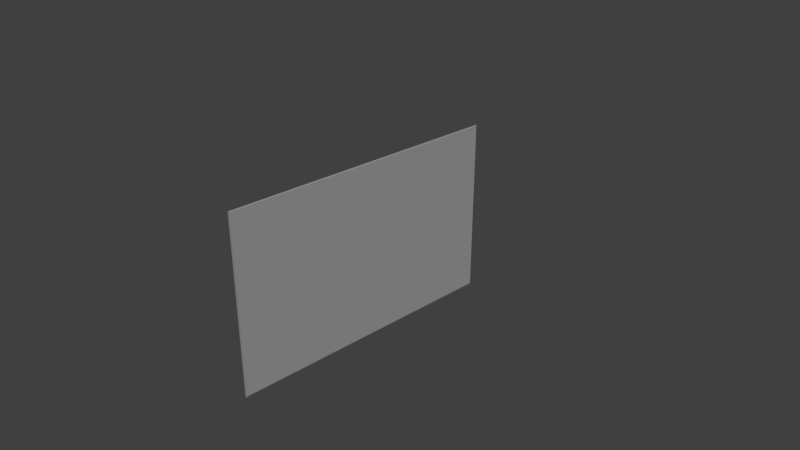 # Source: mirror2.blend  (saved by Blender 2.78.0; exported with 4.5.12 LTS)
import bpy
from mathutils import Matrix  # noqa: F401  (used for matrix-valued properties, if any)

bpy.ops.wm.read_factory_settings(use_empty=True)
scene = bpy.context.scene
scene.name = 'Scene'

# ---- collections
col_collection_1 = bpy.data.collections.new('Collection 1'); scene.collection.children.link(col_collection_1)

# ---- materials (node trees are filled in below, after node groups)
mat_mirror = bpy.data.materials.new('mirror')
mat_mirror.alpha_threshold = 0.0
mat_mirror.use_transparent_shadow = False
mat_mirror.roughness = 0.5
mat_mirror.specular_intensity = 0.0
mat_mirror.line_color = (0.0, 0.0, 0.0, 1.0)

# ---- material node trees

# ---- world
world_world = bpy.data.worlds.new('World'); scene.world = world_world
world_world.color = (0.05088, 0.05088, 0.05088)
world_world.use_sun_shadow = False
world_world.sun_shadow_jitter_overblur = 0.0
world_world.cycles.sampling_method = 'MANUAL'

# ---- cameras
cam_camera = bpy.data.cameras.new('Camera')
cam_camera.clip_end = 100.0
cam_camera.lens = 35.0
cam_camera.sensor_width = 32.0
cam_camera.sensor_height = 18.0
cam_camera.ortho_scale = 7.314
cam_camera.dof.focus_distance = 0.0
cam_camera.dof.aperture_fstop = 128.0

# ---- lights
light_lamp = bpy.data.lights.new('Lamp', 'SUN')
light_lamp.transmission_factor = 0.0
light_lamp.cutoff_distance = 30.0
light_lamp.angle = 0.1993
light_lamp.energy = 1.0
light_lamp.shadow_buffer_clip_start = 1.001
light_lamp.shadow_soft_size = 0.1
light_lamp.shadow_cascade_max_distance = 1000.0

# ---- meshes
me_cube = bpy.data.meshes.new('Cube')
me_cube.from_pydata([(-0.02, 1.98, -1.237), (-0.02, -1.98, -1.237), (-0.025, -2.0, -1.25), (-0.025, 2.0, -1.25), (-0.02, 1.98, 1.237), (-0.02, -1.98, 1.237), (-0.025, -2.0, 1.25), (-0.025, 2.0, 1.25)], [], [(0, 1, 2, 3), (4, 7, 6, 5), (0, 4, 5, 1), (1, 5, 6, 2), (2, 6, 7, 3), (4, 0, 3, 7)])
_uv = me_cube.uv_layers.new(name='UVMap')
_uv.uv.foreach_set('vector', [0.995, 0.5025, 0.005, 0.5025, 2.98e-08, 0.5, 1.0, 0.5, 0.995, 0.9975, 1.0, 1.0, 2.98e-07, 1.0, 0.005, 0.9975, 0.995, 0.5025, 0.995, 0.9975, 0.005, 0.9975, 0.005, 0.5025, 0.005, 0.5025, 0.005, 0.9975, 2.98e-07, 1.0, 2.98e-08, 0.5, 1.0, -5.96e-08, 1.0, 0.5, 2.086e-07, 0.5, 0.0, 5.96e-08, 0.995, 0.9975, 0.995, 0.5025, 1.0, 0.5, 1.0, 1.0])
me_cube.materials.append(mat_mirror)
me_cube.use_remesh_preserve_volume = False
me_cube.use_remesh_preserve_attributes = False
me_cube.use_mirror_vertex_groups = False
me_cube.update()

# ---- objects
ob_cube = bpy.data.objects.new('Cube', me_cube)
ob_lamp = bpy.data.objects.new('Lamp', light_lamp)
ob_camera = bpy.data.objects.new('Camera', cam_camera)

# ---- transforms, parenting, visibility, modifiers, constraints
ob_cube.location = (0.0, 0.0, 0.0)
ob_cube.lock_rotations_4d = False
ob_cube.empty_display_type = 'ARROWS'
ob_cube.lineart.crease_threshold = 0.0
ob_lamp.location = (4.076, 1.005, 5.904)
ob_lamp.rotation_euler = (0.6503, 0.05522, 1.866)
ob_lamp.lock_rotations_4d = False
ob_lamp.empty_display_type = 'ARROWS'
ob_lamp.color = (0.0, 0.0, 0.0, 0.0)
ob_lamp.lineart.crease_threshold = 0.0
ob_camera.location = (7.481, -6.508, 5.344)
ob_camera.rotation_euler = (1.109, 0.0, 0.8149)
ob_camera.lock_rotations_4d = False
ob_camera.empty_display_type = 'ARROWS'
ob_camera.color = (0.0, 0.0, 0.0, 0.0)
ob_camera.display_type = 'WIRE'
ob_camera.lineart.crease_threshold = 0.0

# ---- collection membership
col_collection_1.objects.link(ob_cube)
col_collection_1.objects.link(ob_lamp)
col_collection_1.objects.link(ob_camera)

# ---- scene / render settings (as saved in the file)
scene.camera = ob_camera
scene.frame_start = 1; scene.frame_end = 250; scene.frame_set(1)
scene.render.engine = 'BLENDER_EEVEE_NEXT'
scene.render.resolution_percentage = 50
scene.render.dither_intensity = 0.0
scene.cycles.use_denoising = False
scene.cycles.samples = 128
scene.cycles.sampling_pattern = 'TABULATED_SOBOL'
scene.cycles.light_sampling_threshold = 0.0
scene.cycles.use_adaptive_sampling = False
scene.cycles.use_light_tree = False
scene.cycles.blur_glossy = 0.0
scene.cycles.sample_clamp_indirect = 0.0
scene.view_settings.view_transform = 'Standard'
bpy.context.view_layer.update()
